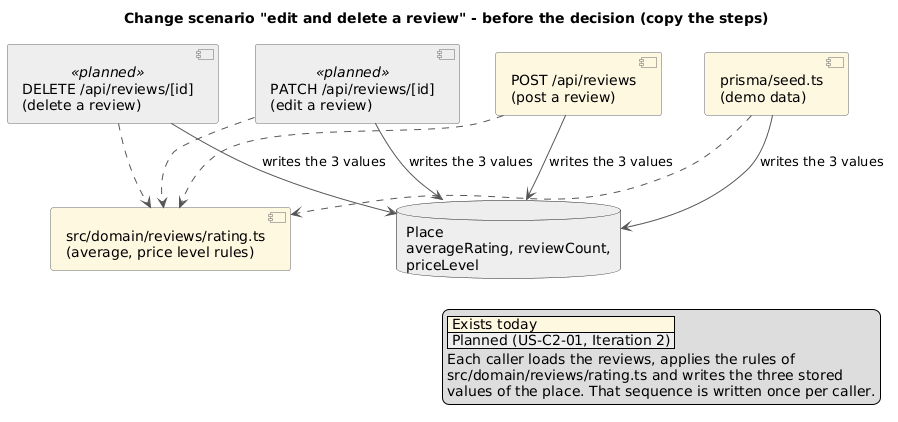

The diagram above was rendered by PlantUML. Its source (embedded in the PNG):
@startuml change-scenario-before
title Change scenario "edit and delete a review" - before the decision (copy the steps)
skinparam shadowing false
skinparam componentStyle uml2
skinparam ArrowColor #555555
skinparam component {
  BackgroundColor #FFF8E1
  BorderColor #666666
  BackgroundColor<<planned>> #EEEEEE
}

legend right
  |<#FFF8E1> Exists today |
  |<#EEEEEE> Planned (US-C2-01, Iteration 2) |
  Each caller loads the reviews, applies the rules of
  src/domain/reviews/rating.ts and writes the three stored
  values of the place. That sequence is written once per caller.
endlegend

component "POST /api/reviews\n(post a review)" as post
component "PATCH /api/reviews/[id]\n(edit a review)" as patch <<planned>>
component "DELETE /api/reviews/[id]\n(delete a review)" as del <<planned>>
component "prisma/seed.ts\n(demo data)" as seed
component "src/domain/reviews/rating.ts\n(average, price level rules)" as rating
database "Place\naverageRating, reviewCount,\npriceLevel" as place #E8E8E8

post ..> rating
patch ..> rating
del ..> rating
seed ..> rating
post --> place : writes the 3 values
patch --> place : writes the 3 values
del --> place : writes the 3 values
seed --> place : writes the 3 values
@enduml